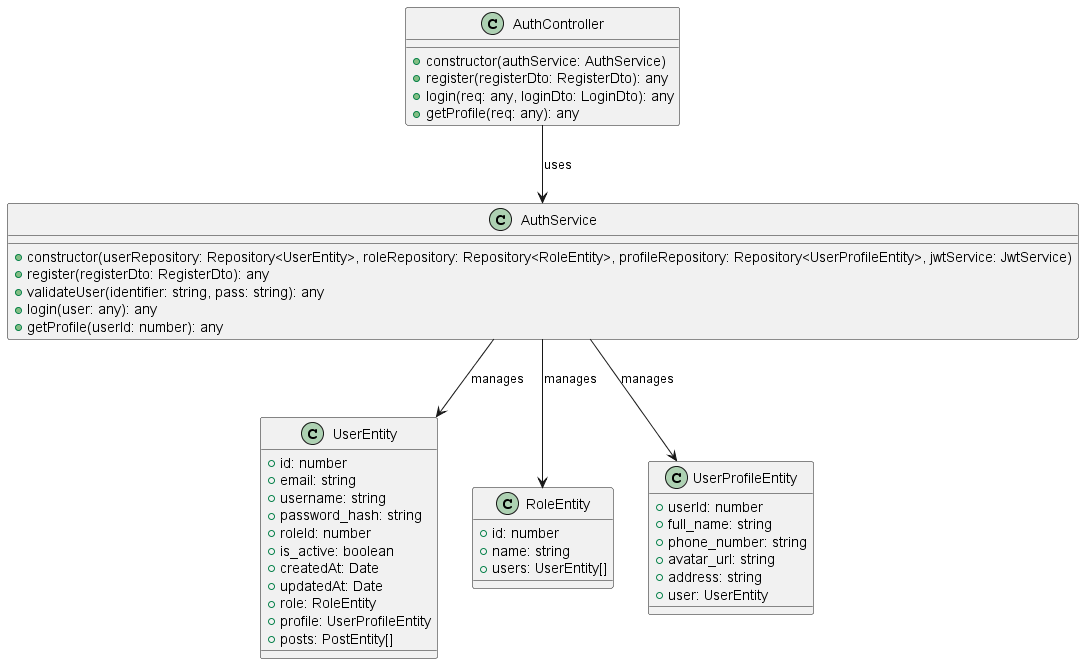

The diagram above was rendered by PlantUML. Its source (embedded in the PNG):
@startuml Auth Controller Diagram

class AuthController {
  +constructor(authService: AuthService)
  +register(registerDto: RegisterDto): any
  +login(req: any, loginDto: LoginDto): any
  +getProfile(req: any): any
}

class AuthService {
  +constructor(userRepository: Repository<UserEntity>, roleRepository: Repository<RoleEntity>, profileRepository: Repository<UserProfileEntity>, jwtService: JwtService)
  +register(registerDto: RegisterDto): any
  +validateUser(identifier: string, pass: string): any
  +login(user: any): any
  +getProfile(userId: number): any
}

class UserEntity {
  +id: number
  +email: string
  +username: string
  +password_hash: string
  +roleId: number
  +is_active: boolean
  +createdAt: Date
  +updatedAt: Date
  +role: RoleEntity
  +profile: UserProfileEntity
  +posts: PostEntity[]
}

class RoleEntity {
  +id: number
  +name: string
  +users: UserEntity[]
}

class UserProfileEntity {
  +userId: number
  +full_name: string
  +phone_number: string
  +avatar_url: string
  +address: string
  +user: UserEntity
}

' Relationships
AuthController --> AuthService : uses
AuthService --> UserEntity : manages
AuthService --> RoleEntity : manages
AuthService --> UserProfileEntity : manages

@enduml